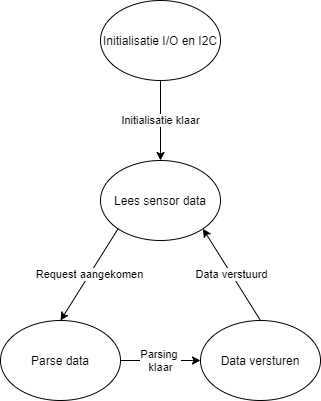

The diagram above was exported from draw.io. Its source (the exported page's mxGraphModel, read from the mxfile embedded in the PNG):
<mxGraphModel dx="1086" dy="806" grid="1" gridSize="10" guides="1" tooltips="1" connect="1" arrows="1" fold="1" page="1" pageScale="1" pageWidth="827" pageHeight="1169" math="0" shadow="0">
  <root>
    <mxCell id="0" />
    <mxCell id="1" parent="0" />
    <mxCell id="movGAYJSlL_st7VrAyXu-1" value="Initialisatie I/O en I2C" style="ellipse;whiteSpace=wrap;html=1;" parent="1" vertex="1">
      <mxGeometry x="340" y="240" width="120" height="80" as="geometry" />
    </mxCell>
    <mxCell id="movGAYJSlL_st7VrAyXu-2" value="Initialisatie klaar" style="endArrow=classic;html=1;exitX=0.5;exitY=1;exitDx=0;exitDy=0;" parent="1" source="movGAYJSlL_st7VrAyXu-1" edge="1">
      <mxGeometry width="50" height="50" relative="1" as="geometry">
        <mxPoint x="310" y="440" as="sourcePoint" />
        <mxPoint x="400" y="400" as="targetPoint" />
      </mxGeometry>
    </mxCell>
    <mxCell id="movGAYJSlL_st7VrAyXu-3" value="Lees sensor data" style="ellipse;whiteSpace=wrap;html=1;" parent="1" vertex="1">
      <mxGeometry x="340" y="400" width="120" height="80" as="geometry" />
    </mxCell>
    <mxCell id="movGAYJSlL_st7VrAyXu-4" value="Parse data" style="ellipse;whiteSpace=wrap;html=1;" parent="1" vertex="1">
      <mxGeometry x="240" y="560" width="120" height="80" as="geometry" />
    </mxCell>
    <mxCell id="movGAYJSlL_st7VrAyXu-5" value="Request aangekomen" style="endArrow=classic;html=1;entryX=0.5;entryY=0;entryDx=0;entryDy=0;exitX=0;exitY=1;exitDx=0;exitDy=0;" parent="1" source="movGAYJSlL_st7VrAyXu-3" target="movGAYJSlL_st7VrAyXu-4" edge="1">
      <mxGeometry width="50" height="50" relative="1" as="geometry">
        <mxPoint x="300" y="540" as="sourcePoint" />
        <mxPoint x="350" y="490" as="targetPoint" />
      </mxGeometry>
    </mxCell>
    <mxCell id="movGAYJSlL_st7VrAyXu-6" value="Data versturen" style="ellipse;whiteSpace=wrap;html=1;" parent="1" vertex="1">
      <mxGeometry x="440" y="560" width="120" height="80" as="geometry" />
    </mxCell>
    <mxCell id="movGAYJSlL_st7VrAyXu-7" value="Parsing &lt;br&gt;klaar" style="endArrow=classic;html=1;entryX=0;entryY=0.5;entryDx=0;entryDy=0;exitX=1;exitY=0.5;exitDx=0;exitDy=0;" parent="1" source="movGAYJSlL_st7VrAyXu-4" target="movGAYJSlL_st7VrAyXu-6" edge="1">
      <mxGeometry width="50" height="50" relative="1" as="geometry">
        <mxPoint x="300" y="540" as="sourcePoint" />
        <mxPoint x="350" y="490" as="targetPoint" />
      </mxGeometry>
    </mxCell>
    <mxCell id="movGAYJSlL_st7VrAyXu-8" value="Data verstuurd" style="endArrow=classic;html=1;entryX=1;entryY=1;entryDx=0;entryDy=0;exitX=0.5;exitY=0;exitDx=0;exitDy=0;" parent="1" source="movGAYJSlL_st7VrAyXu-6" target="movGAYJSlL_st7VrAyXu-3" edge="1">
      <mxGeometry width="50" height="50" relative="1" as="geometry">
        <mxPoint x="300" y="540" as="sourcePoint" />
        <mxPoint x="350" y="490" as="targetPoint" />
      </mxGeometry>
    </mxCell>
  </root>
</mxGraphModel>